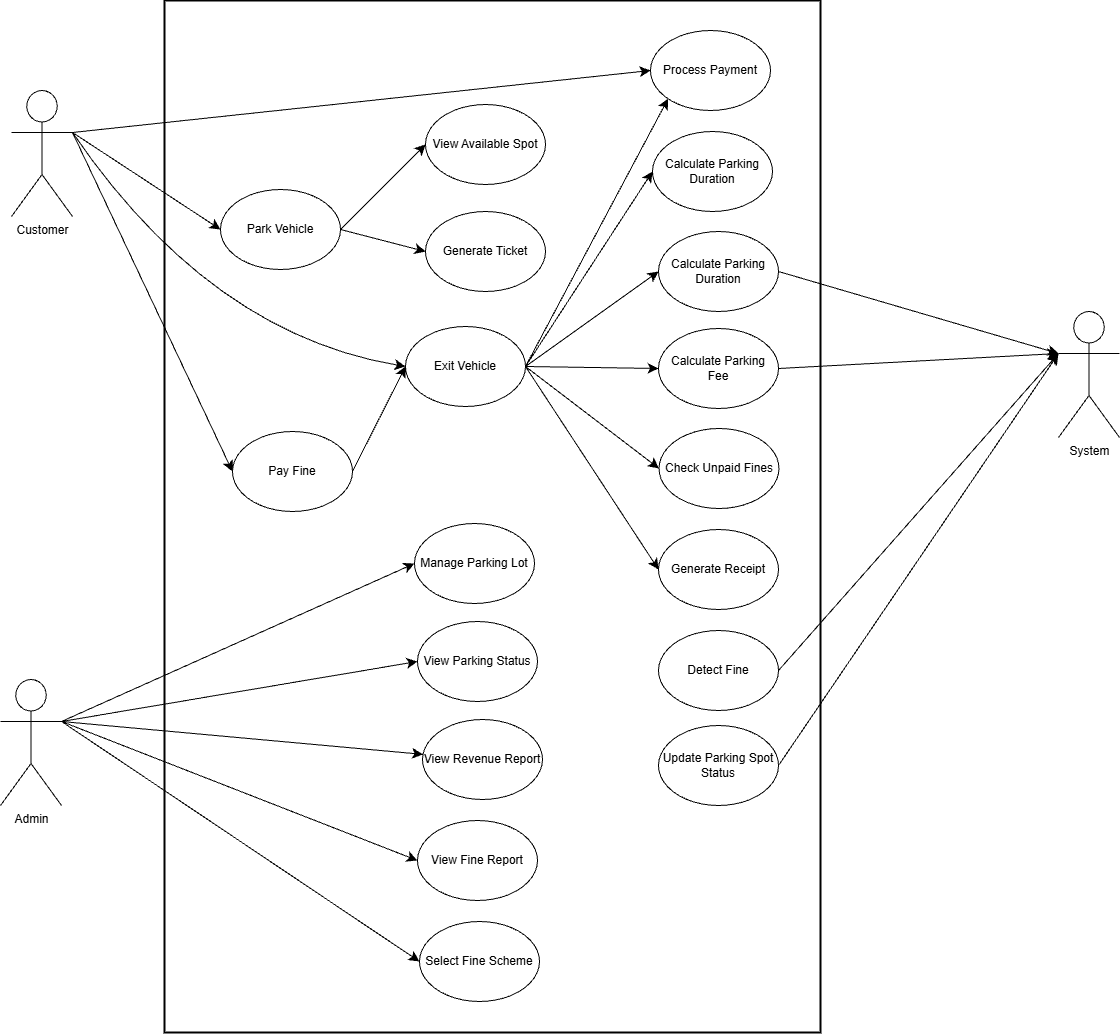

The diagram above was exported from draw.io. Its source (the exported page's mxGraphModel, read from the mxfile embedded in the PNG):
<mxGraphModel dx="1331" dy="1053" grid="0" gridSize="10" guides="1" tooltips="1" connect="1" arrows="1" fold="1" page="0" pageScale="1" pageWidth="850" pageHeight="1100" math="0" shadow="0">
  <root>
    <mxCell id="0" />
    <mxCell id="1" parent="0" />
    <mxCell id="IANog2QshGS3VBcri6XV-1" parent="1" style="whiteSpace=wrap;strokeWidth=2;" value="" vertex="1">
      <mxGeometry height="1032" width="656" x="211" y="10" as="geometry" />
    </mxCell>
    <mxCell id="IANog2QshGS3VBcri6XV-47" edge="1" parent="1" source="IANog2QshGS3VBcri6XV-43" style="edgeStyle=none;curved=1;rounded=0;orthogonalLoop=1;jettySize=auto;html=1;exitX=1;exitY=0.3333333333333333;exitDx=0;exitDy=0;exitPerimeter=0;entryX=0;entryY=0.5;entryDx=0;entryDy=0;fontSize=12;startSize=8;endSize=8;" target="IANog2QshGS3VBcri6XV-45">
      <mxGeometry relative="1" as="geometry" />
    </mxCell>
    <mxCell id="IANog2QshGS3VBcri6XV-55" edge="1" parent="1" source="IANog2QshGS3VBcri6XV-43" style="edgeStyle=none;curved=1;rounded=0;orthogonalLoop=1;jettySize=auto;html=1;exitX=1;exitY=0.3333333333333333;exitDx=0;exitDy=0;exitPerimeter=0;entryX=0;entryY=0.5;entryDx=0;entryDy=0;fontSize=12;startSize=8;endSize=8;" target="IANog2QshGS3VBcri6XV-50">
      <mxGeometry relative="1" as="geometry" />
    </mxCell>
    <mxCell id="IANog2QshGS3VBcri6XV-59" edge="1" parent="1" source="IANog2QshGS3VBcri6XV-43" style="edgeStyle=none;curved=1;rounded=0;orthogonalLoop=1;jettySize=auto;html=1;exitX=1;exitY=0.3333333333333333;exitDx=0;exitDy=0;exitPerimeter=0;entryX=0;entryY=0.5;entryDx=0;entryDy=0;fontSize=12;startSize=8;endSize=8;" target="IANog2QshGS3VBcri6XV-58">
      <mxGeometry relative="1" as="geometry">
        <Array as="points">
          <mxPoint x="256" y="343" />
        </Array>
      </mxGeometry>
    </mxCell>
    <mxCell id="IANog2QshGS3VBcri6XV-61" edge="1" parent="1" source="IANog2QshGS3VBcri6XV-43" style="edgeStyle=none;curved=1;rounded=0;orthogonalLoop=1;jettySize=auto;html=1;exitX=1;exitY=0.3333333333333333;exitDx=0;exitDy=0;exitPerimeter=0;entryX=0;entryY=0.5;entryDx=0;entryDy=0;fontSize=12;startSize=8;endSize=8;" target="IANog2QshGS3VBcri6XV-60">
      <mxGeometry relative="1" as="geometry" />
    </mxCell>
    <mxCell id="IANog2QshGS3VBcri6XV-43" parent="1" style="shape=umlActor;verticalLabelPosition=bottom;verticalAlign=top;html=1;outlineConnect=0;" value="Customer" vertex="1">
      <mxGeometry height="126" width="61" x="58" y="100" as="geometry" />
    </mxCell>
    <mxCell id="IANog2QshGS3VBcri6XV-45" parent="1" style="ellipse;whiteSpace=wrap;html=1;" value="Process Payment" vertex="1">
      <mxGeometry height="80" width="120" x="697" y="40" as="geometry" />
    </mxCell>
    <mxCell id="IANog2QshGS3VBcri6XV-49" parent="1" style="ellipse;whiteSpace=wrap;html=1;" value="View Available Spot" vertex="1">
      <mxGeometry height="80" width="120" x="472" y="114" as="geometry" />
    </mxCell>
    <mxCell id="IANog2QshGS3VBcri6XV-56" edge="1" parent="1" source="IANog2QshGS3VBcri6XV-50" style="edgeStyle=none;curved=1;rounded=0;orthogonalLoop=1;jettySize=auto;html=1;exitX=1;exitY=0.5;exitDx=0;exitDy=0;entryX=0;entryY=0.5;entryDx=0;entryDy=0;fontSize=12;startSize=8;endSize=8;" target="IANog2QshGS3VBcri6XV-49">
      <mxGeometry relative="1" as="geometry" />
    </mxCell>
    <mxCell id="IANog2QshGS3VBcri6XV-57" edge="1" parent="1" source="IANog2QshGS3VBcri6XV-50" style="edgeStyle=none;curved=1;rounded=0;orthogonalLoop=1;jettySize=auto;html=1;exitX=1;exitY=0.5;exitDx=0;exitDy=0;entryX=0;entryY=0.5;entryDx=0;entryDy=0;fontSize=12;startSize=8;endSize=8;" target="IANog2QshGS3VBcri6XV-53">
      <mxGeometry relative="1" as="geometry" />
    </mxCell>
    <mxCell id="IANog2QshGS3VBcri6XV-50" parent="1" style="ellipse;whiteSpace=wrap;html=1;" value="Park Vehicle" vertex="1">
      <mxGeometry height="80" width="120" x="267" y="199" as="geometry" />
    </mxCell>
    <mxCell id="IANog2QshGS3VBcri6XV-51" parent="1" style="ellipse;whiteSpace=wrap;html=1;" value="Calculate Parking Duration" vertex="1">
      <mxGeometry height="80" width="120" x="699" y="141" as="geometry" />
    </mxCell>
    <mxCell id="IANog2QshGS3VBcri6XV-53" parent="1" style="ellipse;whiteSpace=wrap;html=1;" value="Generate Ticket" vertex="1">
      <mxGeometry height="80" width="120" x="472" y="221" as="geometry" />
    </mxCell>
    <mxCell id="IANog2QshGS3VBcri6XV-63" edge="1" parent="1" source="IANog2QshGS3VBcri6XV-58" style="edgeStyle=none;curved=1;rounded=0;orthogonalLoop=1;jettySize=auto;html=1;entryX=0;entryY=1;entryDx=0;entryDy=0;fontSize=12;startSize=8;endSize=8;exitX=1;exitY=0.5;exitDx=0;exitDy=0;" target="IANog2QshGS3VBcri6XV-45">
      <mxGeometry relative="1" as="geometry">
        <mxPoint x="577" y="382" as="sourcePoint" />
      </mxGeometry>
    </mxCell>
    <mxCell id="IANog2QshGS3VBcri6XV-64" edge="1" parent="1" source="IANog2QshGS3VBcri6XV-58" style="edgeStyle=none;curved=1;rounded=0;orthogonalLoop=1;jettySize=auto;html=1;entryX=0;entryY=0.5;entryDx=0;entryDy=0;fontSize=12;startSize=8;endSize=8;exitX=1;exitY=0.5;exitDx=0;exitDy=0;" target="IANog2QshGS3VBcri6XV-51">
      <mxGeometry relative="1" as="geometry">
        <mxPoint x="575" y="376" as="sourcePoint" />
      </mxGeometry>
    </mxCell>
    <mxCell id="IANog2QshGS3VBcri6XV-68" edge="1" parent="1" source="IANog2QshGS3VBcri6XV-58" style="edgeStyle=none;curved=1;rounded=0;orthogonalLoop=1;jettySize=auto;html=1;exitX=1;exitY=0.5;exitDx=0;exitDy=0;entryX=0;entryY=0.5;entryDx=0;entryDy=0;fontSize=12;startSize=8;endSize=8;" target="IANog2QshGS3VBcri6XV-65">
      <mxGeometry relative="1" as="geometry" />
    </mxCell>
    <mxCell id="IANog2QshGS3VBcri6XV-69" edge="1" parent="1" source="IANog2QshGS3VBcri6XV-58" style="edgeStyle=none;curved=1;rounded=0;orthogonalLoop=1;jettySize=auto;html=1;exitX=1;exitY=0.5;exitDx=0;exitDy=0;entryX=0;entryY=0.5;entryDx=0;entryDy=0;fontSize=12;startSize=8;endSize=8;" target="IANog2QshGS3VBcri6XV-66">
      <mxGeometry relative="1" as="geometry" />
    </mxCell>
    <mxCell id="IANog2QshGS3VBcri6XV-70" edge="1" parent="1" style="edgeStyle=none;curved=1;rounded=0;orthogonalLoop=1;jettySize=auto;html=1;entryX=0;entryY=0.5;entryDx=0;entryDy=0;fontSize=12;startSize=8;endSize=8;" target="IANog2QshGS3VBcri6XV-67">
      <mxGeometry relative="1" as="geometry">
        <mxPoint x="572" y="376" as="sourcePoint" />
      </mxGeometry>
    </mxCell>
    <mxCell id="IANog2QshGS3VBcri6XV-77" edge="1" parent="1" source="IANog2QshGS3VBcri6XV-58" style="edgeStyle=none;curved=1;rounded=0;orthogonalLoop=1;jettySize=auto;html=1;exitX=1;exitY=0.5;exitDx=0;exitDy=0;entryX=0;entryY=0.5;entryDx=0;entryDy=0;fontSize=12;startSize=8;endSize=8;" target="IANog2QshGS3VBcri6XV-71">
      <mxGeometry relative="1" as="geometry" />
    </mxCell>
    <mxCell id="IANog2QshGS3VBcri6XV-58" parent="1" style="ellipse;whiteSpace=wrap;html=1;" value="Exit Vehicle" vertex="1">
      <mxGeometry height="80" width="120" x="452" y="336" as="geometry" />
    </mxCell>
    <mxCell id="IANog2QshGS3VBcri6XV-62" edge="1" parent="1" source="IANog2QshGS3VBcri6XV-60" style="edgeStyle=none;curved=1;rounded=0;orthogonalLoop=1;jettySize=auto;html=1;exitX=1;exitY=0.5;exitDx=0;exitDy=0;entryX=0;entryY=0.5;entryDx=0;entryDy=0;fontSize=12;startSize=8;endSize=8;" target="IANog2QshGS3VBcri6XV-58">
      <mxGeometry relative="1" as="geometry" />
    </mxCell>
    <mxCell id="IANog2QshGS3VBcri6XV-60" parent="1" style="ellipse;whiteSpace=wrap;html=1;" value="Pay Fine" vertex="1">
      <mxGeometry height="80" width="120" x="279" y="441" as="geometry" />
    </mxCell>
    <mxCell id="IANog2QshGS3VBcri6XV-65" parent="1" style="ellipse;whiteSpace=wrap;html=1;" value="Calculate Parking Duration" vertex="1">
      <mxGeometry height="80" width="120" x="705" y="241" as="geometry" />
    </mxCell>
    <mxCell id="IANog2QshGS3VBcri6XV-66" parent="1" style="ellipse;whiteSpace=wrap;html=1;" value="Calculate Parking Fee" vertex="1">
      <mxGeometry height="80" width="120" x="705" y="338" as="geometry" />
    </mxCell>
    <mxCell id="IANog2QshGS3VBcri6XV-67" parent="1" style="ellipse;whiteSpace=wrap;html=1;" value="Check Unpaid Fines" vertex="1">
      <mxGeometry height="80" width="120" x="705.5" y="438" as="geometry" />
    </mxCell>
    <mxCell id="IANog2QshGS3VBcri6XV-71" parent="1" style="ellipse;whiteSpace=wrap;html=1;" value="Generate Receipt" vertex="1">
      <mxGeometry height="80" width="120" x="705" y="539" as="geometry" />
    </mxCell>
    <mxCell id="IANog2QshGS3VBcri6XV-72" parent="1" style="ellipse;whiteSpace=wrap;html=1;" value="View Parking Status" vertex="1">
      <mxGeometry height="80" width="120" x="464" y="631" as="geometry" />
    </mxCell>
    <mxCell id="IANog2QshGS3VBcri6XV-73" parent="1" style="ellipse;whiteSpace=wrap;html=1;" value="Manage Parking Lot" vertex="1">
      <mxGeometry height="80" width="120" x="461" y="533" as="geometry" />
    </mxCell>
    <mxCell id="IANog2QshGS3VBcri6XV-83" edge="1" parent="1" source="IANog2QshGS3VBcri6XV-74" style="edgeStyle=none;curved=1;rounded=0;orthogonalLoop=1;jettySize=auto;html=1;exitX=1;exitY=0.5;exitDx=0;exitDy=0;fontSize=12;startSize=8;endSize=8;entryX=0;entryY=0.3333333333333333;entryDx=0;entryDy=0;entryPerimeter=0;" target="IANog2QshGS3VBcri6XV-79">
      <mxGeometry relative="1" as="geometry">
        <mxPoint x="1112.000091522932" y="590.4999847412109" as="targetPoint" />
      </mxGeometry>
    </mxCell>
    <mxCell id="IANog2QshGS3VBcri6XV-74" parent="1" style="ellipse;whiteSpace=wrap;html=1;" value="Update Parking Spot Status" vertex="1">
      <mxGeometry height="80" width="120" x="705" y="735" as="geometry" />
    </mxCell>
    <mxCell id="IANog2QshGS3VBcri6XV-75" parent="1" style="ellipse;whiteSpace=wrap;html=1;" value="View Revenue Report" vertex="1">
      <mxGeometry height="80" width="120" x="469" y="729" as="geometry" />
    </mxCell>
    <mxCell id="IANog2QshGS3VBcri6XV-76" parent="1" style="ellipse;whiteSpace=wrap;html=1;" value="Detect Fine" vertex="1">
      <mxGeometry height="80" width="120" x="705" y="640" as="geometry" />
    </mxCell>
    <mxCell id="IANog2QshGS3VBcri6XV-79" parent="1" style="shape=umlActor;verticalLabelPosition=bottom;verticalAlign=top;html=1;outlineConnect=0;" value="System" vertex="1">
      <mxGeometry height="126" width="61" x="1105" y="321" as="geometry" />
    </mxCell>
    <mxCell id="IANog2QshGS3VBcri6XV-80" edge="1" parent="1" source="IANog2QshGS3VBcri6XV-65" style="edgeStyle=none;curved=1;rounded=0;orthogonalLoop=1;jettySize=auto;html=1;exitX=1;exitY=0.5;exitDx=0;exitDy=0;entryX=0;entryY=0.3333333333333333;entryDx=0;entryDy=0;entryPerimeter=0;fontSize=12;startSize=8;endSize=8;" target="IANog2QshGS3VBcri6XV-79">
      <mxGeometry relative="1" as="geometry" />
    </mxCell>
    <mxCell id="IANog2QshGS3VBcri6XV-81" edge="1" parent="1" source="IANog2QshGS3VBcri6XV-66" style="edgeStyle=none;curved=1;rounded=0;orthogonalLoop=1;jettySize=auto;html=1;exitX=1;exitY=0.5;exitDx=0;exitDy=0;entryX=0;entryY=0.3333333333333333;entryDx=0;entryDy=0;entryPerimeter=0;fontSize=12;startSize=8;endSize=8;" target="IANog2QshGS3VBcri6XV-79">
      <mxGeometry relative="1" as="geometry" />
    </mxCell>
    <mxCell id="IANog2QshGS3VBcri6XV-82" edge="1" parent="1" source="IANog2QshGS3VBcri6XV-76" style="edgeStyle=none;curved=1;rounded=0;orthogonalLoop=1;jettySize=auto;html=1;exitX=1;exitY=0.5;exitDx=0;exitDy=0;entryX=0;entryY=0.3333333333333333;entryDx=0;entryDy=0;entryPerimeter=0;fontSize=12;startSize=8;endSize=8;" target="IANog2QshGS3VBcri6XV-79">
      <mxGeometry relative="1" as="geometry" />
    </mxCell>
    <mxCell id="IANog2QshGS3VBcri6XV-84" parent="1" style="ellipse;whiteSpace=wrap;html=1;" value="View Fine Report" vertex="1">
      <mxGeometry height="80" width="120" x="464" y="830" as="geometry" />
    </mxCell>
    <mxCell id="IANog2QshGS3VBcri6XV-85" parent="1" style="ellipse;whiteSpace=wrap;html=1;" value="Select Fine Scheme" vertex="1">
      <mxGeometry height="80" width="120" x="466" y="931" as="geometry" />
    </mxCell>
    <mxCell id="IANog2QshGS3VBcri6XV-87" edge="1" parent="1" source="IANog2QshGS3VBcri6XV-86" style="edgeStyle=none;curved=1;rounded=0;orthogonalLoop=1;jettySize=auto;html=1;exitX=1;exitY=0.3333333333333333;exitDx=0;exitDy=0;exitPerimeter=0;entryX=0;entryY=0.5;entryDx=0;entryDy=0;fontSize=12;startSize=8;endSize=8;" target="IANog2QshGS3VBcri6XV-73">
      <mxGeometry relative="1" as="geometry" />
    </mxCell>
    <mxCell id="IANog2QshGS3VBcri6XV-88" edge="1" parent="1" source="IANog2QshGS3VBcri6XV-86" style="edgeStyle=none;curved=1;rounded=0;orthogonalLoop=1;jettySize=auto;html=1;exitX=1;exitY=0.3333333333333333;exitDx=0;exitDy=0;exitPerimeter=0;entryX=0;entryY=0.5;entryDx=0;entryDy=0;fontSize=12;startSize=8;endSize=8;" target="IANog2QshGS3VBcri6XV-72">
      <mxGeometry relative="1" as="geometry" />
    </mxCell>
    <mxCell id="IANog2QshGS3VBcri6XV-89" edge="1" parent="1" source="IANog2QshGS3VBcri6XV-86" style="edgeStyle=none;curved=1;rounded=0;orthogonalLoop=1;jettySize=auto;html=1;exitX=1;exitY=0.3333333333333333;exitDx=0;exitDy=0;exitPerimeter=0;fontSize=12;startSize=8;endSize=8;" target="IANog2QshGS3VBcri6XV-75">
      <mxGeometry relative="1" as="geometry" />
    </mxCell>
    <mxCell id="IANog2QshGS3VBcri6XV-90" edge="1" parent="1" source="IANog2QshGS3VBcri6XV-86" style="edgeStyle=none;curved=1;rounded=0;orthogonalLoop=1;jettySize=auto;html=1;exitX=1;exitY=0.3333333333333333;exitDx=0;exitDy=0;exitPerimeter=0;entryX=0;entryY=0.5;entryDx=0;entryDy=0;fontSize=12;startSize=8;endSize=8;" target="IANog2QshGS3VBcri6XV-84">
      <mxGeometry relative="1" as="geometry" />
    </mxCell>
    <mxCell id="IANog2QshGS3VBcri6XV-91" edge="1" parent="1" source="IANog2QshGS3VBcri6XV-86" style="edgeStyle=none;curved=1;rounded=0;orthogonalLoop=1;jettySize=auto;html=1;exitX=1;exitY=0.3333333333333333;exitDx=0;exitDy=0;exitPerimeter=0;entryX=0;entryY=0.5;entryDx=0;entryDy=0;fontSize=12;startSize=8;endSize=8;" target="IANog2QshGS3VBcri6XV-85">
      <mxGeometry relative="1" as="geometry" />
    </mxCell>
    <mxCell id="IANog2QshGS3VBcri6XV-86" parent="1" style="shape=umlActor;verticalLabelPosition=bottom;verticalAlign=top;html=1;outlineConnect=0;" value="Admin" vertex="1">
      <mxGeometry height="126" width="61" x="47" y="689" as="geometry" />
    </mxCell>
  </root>
</mxGraphModel>